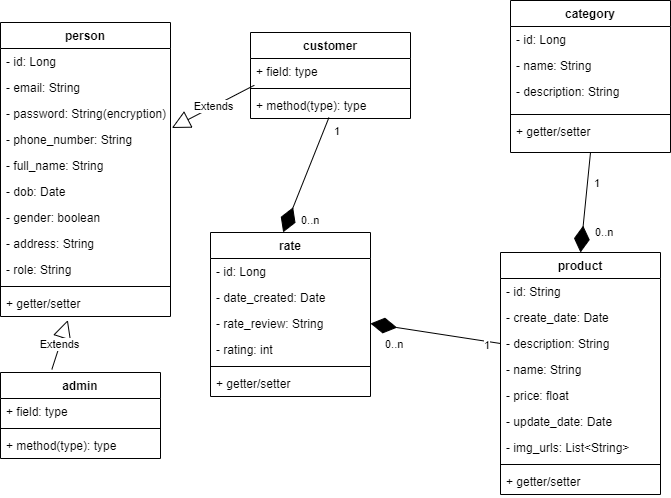

The diagram above was exported from draw.io. Its source (the exported page's mxGraphModel, read from the mxfile embedded in the PNG):
<mxGraphModel dx="1021" dy="529" grid="1" gridSize="10" guides="1" tooltips="1" connect="1" arrows="1" fold="1" page="1" pageScale="1" pageWidth="827" pageHeight="1169" math="0" shadow="0">
  <root>
    <mxCell id="WIyWlLk6GJQsqaUBKTNV-0" />
    <mxCell id="WIyWlLk6GJQsqaUBKTNV-1" parent="WIyWlLk6GJQsqaUBKTNV-0" />
    <mxCell id="zkfFHV4jXpPFQw0GAbJ--0" value="person" style="swimlane;fontStyle=1;align=center;verticalAlign=top;childLayout=stackLayout;horizontal=1;startSize=26;horizontalStack=0;resizeParent=1;resizeLast=0;collapsible=1;marginBottom=0;rounded=0;shadow=0;strokeWidth=1;" parent="WIyWlLk6GJQsqaUBKTNV-1" vertex="1">
      <mxGeometry x="20" y="80" width="170" height="294" as="geometry">
        <mxRectangle x="230" y="140" width="160" height="26" as="alternateBounds" />
      </mxGeometry>
    </mxCell>
    <mxCell id="zkfFHV4jXpPFQw0GAbJ--1" value="- id: Long" style="text;align=left;verticalAlign=top;spacingLeft=4;spacingRight=4;overflow=hidden;rotatable=0;points=[[0,0.5],[1,0.5]];portConstraint=eastwest;" parent="zkfFHV4jXpPFQw0GAbJ--0" vertex="1">
      <mxGeometry y="26" width="170" height="26" as="geometry" />
    </mxCell>
    <mxCell id="zkfFHV4jXpPFQw0GAbJ--3" value="- email: String" style="text;align=left;verticalAlign=top;spacingLeft=4;spacingRight=4;overflow=hidden;rotatable=0;points=[[0,0.5],[1,0.5]];portConstraint=eastwest;rounded=0;shadow=0;html=0;" parent="zkfFHV4jXpPFQw0GAbJ--0" vertex="1">
      <mxGeometry y="52" width="170" height="26" as="geometry" />
    </mxCell>
    <mxCell id="suU4vKE5xFXJwDBZi7fd-34" value="- password: String(encryption)" style="text;strokeColor=none;fillColor=none;align=left;verticalAlign=top;spacingLeft=4;spacingRight=4;overflow=hidden;rotatable=0;points=[[0,0.5],[1,0.5]];portConstraint=eastwest;" parent="zkfFHV4jXpPFQw0GAbJ--0" vertex="1">
      <mxGeometry y="78" width="170" height="26" as="geometry" />
    </mxCell>
    <mxCell id="zkfFHV4jXpPFQw0GAbJ--2" value="- phone_number: String" style="text;align=left;verticalAlign=top;spacingLeft=4;spacingRight=4;overflow=hidden;rotatable=0;points=[[0,0.5],[1,0.5]];portConstraint=eastwest;rounded=0;shadow=0;html=0;" parent="zkfFHV4jXpPFQw0GAbJ--0" vertex="1">
      <mxGeometry y="104" width="170" height="26" as="geometry" />
    </mxCell>
    <mxCell id="suU4vKE5xFXJwDBZi7fd-30" value="- full_name: String" style="text;strokeColor=none;fillColor=none;align=left;verticalAlign=top;spacingLeft=4;spacingRight=4;overflow=hidden;rotatable=0;points=[[0,0.5],[1,0.5]];portConstraint=eastwest;" parent="zkfFHV4jXpPFQw0GAbJ--0" vertex="1">
      <mxGeometry y="130" width="170" height="26" as="geometry" />
    </mxCell>
    <mxCell id="suU4vKE5xFXJwDBZi7fd-31" value="- dob: Date" style="text;strokeColor=none;fillColor=none;align=left;verticalAlign=top;spacingLeft=4;spacingRight=4;overflow=hidden;rotatable=0;points=[[0,0.5],[1,0.5]];portConstraint=eastwest;" parent="zkfFHV4jXpPFQw0GAbJ--0" vertex="1">
      <mxGeometry y="156" width="170" height="26" as="geometry" />
    </mxCell>
    <mxCell id="suU4vKE5xFXJwDBZi7fd-32" value="- gender: boolean" style="text;strokeColor=none;fillColor=none;align=left;verticalAlign=top;spacingLeft=4;spacingRight=4;overflow=hidden;rotatable=0;points=[[0,0.5],[1,0.5]];portConstraint=eastwest;" parent="zkfFHV4jXpPFQw0GAbJ--0" vertex="1">
      <mxGeometry y="182" width="170" height="26" as="geometry" />
    </mxCell>
    <mxCell id="suU4vKE5xFXJwDBZi7fd-33" value="- address: String" style="text;strokeColor=none;fillColor=none;align=left;verticalAlign=top;spacingLeft=4;spacingRight=4;overflow=hidden;rotatable=0;points=[[0,0.5],[1,0.5]];portConstraint=eastwest;" parent="zkfFHV4jXpPFQw0GAbJ--0" vertex="1">
      <mxGeometry y="208" width="170" height="26" as="geometry" />
    </mxCell>
    <mxCell id="WiNd8VqiCLBvEdgk1Y_d-0" value="- role: String" style="text;strokeColor=none;fillColor=none;align=left;verticalAlign=top;spacingLeft=4;spacingRight=4;overflow=hidden;rotatable=0;points=[[0,0.5],[1,0.5]];portConstraint=eastwest;" vertex="1" parent="zkfFHV4jXpPFQw0GAbJ--0">
      <mxGeometry y="234" width="170" height="26" as="geometry" />
    </mxCell>
    <mxCell id="zkfFHV4jXpPFQw0GAbJ--4" value="" style="line;html=1;strokeWidth=1;align=left;verticalAlign=middle;spacingTop=-1;spacingLeft=3;spacingRight=3;rotatable=0;labelPosition=right;points=[];portConstraint=eastwest;" parent="zkfFHV4jXpPFQw0GAbJ--0" vertex="1">
      <mxGeometry y="260" width="170" height="8" as="geometry" />
    </mxCell>
    <mxCell id="suU4vKE5xFXJwDBZi7fd-17" value="+ getter/setter" style="text;strokeColor=none;fillColor=none;align=left;verticalAlign=top;spacingLeft=4;spacingRight=4;overflow=hidden;rotatable=0;points=[[0,0.5],[1,0.5]];portConstraint=eastwest;" parent="zkfFHV4jXpPFQw0GAbJ--0" vertex="1">
      <mxGeometry y="268" width="170" height="26" as="geometry" />
    </mxCell>
    <mxCell id="zkfFHV4jXpPFQw0GAbJ--6" value="rate" style="swimlane;fontStyle=1;align=center;verticalAlign=top;childLayout=stackLayout;horizontal=1;startSize=26;horizontalStack=0;resizeParent=1;resizeLast=0;collapsible=1;marginBottom=0;rounded=0;shadow=0;strokeWidth=1;" parent="WIyWlLk6GJQsqaUBKTNV-1" vertex="1">
      <mxGeometry x="230" y="290" width="160" height="164" as="geometry">
        <mxRectangle x="130" y="380" width="160" height="26" as="alternateBounds" />
      </mxGeometry>
    </mxCell>
    <mxCell id="zkfFHV4jXpPFQw0GAbJ--7" value="- id: Long" style="text;align=left;verticalAlign=top;spacingLeft=4;spacingRight=4;overflow=hidden;rotatable=0;points=[[0,0.5],[1,0.5]];portConstraint=eastwest;" parent="zkfFHV4jXpPFQw0GAbJ--6" vertex="1">
      <mxGeometry y="26" width="160" height="26" as="geometry" />
    </mxCell>
    <mxCell id="zkfFHV4jXpPFQw0GAbJ--8" value="- date_created: Date" style="text;align=left;verticalAlign=top;spacingLeft=4;spacingRight=4;overflow=hidden;rotatable=0;points=[[0,0.5],[1,0.5]];portConstraint=eastwest;rounded=0;shadow=0;html=0;" parent="zkfFHV4jXpPFQw0GAbJ--6" vertex="1">
      <mxGeometry y="52" width="160" height="26" as="geometry" />
    </mxCell>
    <mxCell id="suU4vKE5xFXJwDBZi7fd-11" value="- rate_review: String" style="text;strokeColor=none;fillColor=none;align=left;verticalAlign=top;spacingLeft=4;spacingRight=4;overflow=hidden;rotatable=0;points=[[0,0.5],[1,0.5]];portConstraint=eastwest;" parent="zkfFHV4jXpPFQw0GAbJ--6" vertex="1">
      <mxGeometry y="78" width="160" height="26" as="geometry" />
    </mxCell>
    <mxCell id="suU4vKE5xFXJwDBZi7fd-16" value="- rating: int" style="text;strokeColor=none;fillColor=none;align=left;verticalAlign=top;spacingLeft=4;spacingRight=4;overflow=hidden;rotatable=0;points=[[0,0.5],[1,0.5]];portConstraint=eastwest;" parent="zkfFHV4jXpPFQw0GAbJ--6" vertex="1">
      <mxGeometry y="104" width="160" height="26" as="geometry" />
    </mxCell>
    <mxCell id="zkfFHV4jXpPFQw0GAbJ--9" value="" style="line;html=1;strokeWidth=1;align=left;verticalAlign=middle;spacingTop=-1;spacingLeft=3;spacingRight=3;rotatable=0;labelPosition=right;points=[];portConstraint=eastwest;" parent="zkfFHV4jXpPFQw0GAbJ--6" vertex="1">
      <mxGeometry y="130" width="160" height="8" as="geometry" />
    </mxCell>
    <mxCell id="suU4vKE5xFXJwDBZi7fd-15" value="+ getter/setter" style="text;strokeColor=none;fillColor=none;align=left;verticalAlign=top;spacingLeft=4;spacingRight=4;overflow=hidden;rotatable=0;points=[[0,0.5],[1,0.5]];portConstraint=eastwest;" parent="zkfFHV4jXpPFQw0GAbJ--6" vertex="1">
      <mxGeometry y="138" width="160" height="26" as="geometry" />
    </mxCell>
    <mxCell id="zkfFHV4jXpPFQw0GAbJ--13" value="category" style="swimlane;fontStyle=1;align=center;verticalAlign=top;childLayout=stackLayout;horizontal=1;startSize=26;horizontalStack=0;resizeParent=1;resizeLast=0;collapsible=1;marginBottom=0;rounded=0;shadow=0;strokeWidth=1;" parent="WIyWlLk6GJQsqaUBKTNV-1" vertex="1">
      <mxGeometry x="530" y="58" width="160" height="152" as="geometry">
        <mxRectangle x="340" y="380" width="170" height="26" as="alternateBounds" />
      </mxGeometry>
    </mxCell>
    <mxCell id="zkfFHV4jXpPFQw0GAbJ--14" value="- id: Long" style="text;align=left;verticalAlign=top;spacingLeft=4;spacingRight=4;overflow=hidden;rotatable=0;points=[[0,0.5],[1,0.5]];portConstraint=eastwest;" parent="zkfFHV4jXpPFQw0GAbJ--13" vertex="1">
      <mxGeometry y="26" width="160" height="26" as="geometry" />
    </mxCell>
    <mxCell id="suU4vKE5xFXJwDBZi7fd-4" value="- name: String" style="text;strokeColor=none;fillColor=none;align=left;verticalAlign=top;spacingLeft=4;spacingRight=4;overflow=hidden;rotatable=0;points=[[0,0.5],[1,0.5]];portConstraint=eastwest;" parent="zkfFHV4jXpPFQw0GAbJ--13" vertex="1">
      <mxGeometry y="52" width="160" height="26" as="geometry" />
    </mxCell>
    <mxCell id="suU4vKE5xFXJwDBZi7fd-6" value="- description: String" style="text;strokeColor=none;fillColor=none;align=left;verticalAlign=top;spacingLeft=4;spacingRight=4;overflow=hidden;rotatable=0;points=[[0,0.5],[1,0.5]];portConstraint=eastwest;" parent="zkfFHV4jXpPFQw0GAbJ--13" vertex="1">
      <mxGeometry y="78" width="160" height="32" as="geometry" />
    </mxCell>
    <mxCell id="suU4vKE5xFXJwDBZi7fd-7" value="" style="line;html=1;strokeWidth=1;align=left;verticalAlign=middle;spacingTop=-1;spacingLeft=3;spacingRight=3;rotatable=0;labelPosition=right;points=[];portConstraint=eastwest;" parent="zkfFHV4jXpPFQw0GAbJ--13" vertex="1">
      <mxGeometry y="110" width="160" height="8" as="geometry" />
    </mxCell>
    <mxCell id="suU4vKE5xFXJwDBZi7fd-14" value="+ getter/setter" style="text;strokeColor=none;fillColor=none;align=left;verticalAlign=top;spacingLeft=4;spacingRight=4;overflow=hidden;rotatable=0;points=[[0,0.5],[1,0.5]];portConstraint=eastwest;" parent="zkfFHV4jXpPFQw0GAbJ--13" vertex="1">
      <mxGeometry y="118" width="160" height="26" as="geometry" />
    </mxCell>
    <mxCell id="zkfFHV4jXpPFQw0GAbJ--17" value="product" style="swimlane;fontStyle=1;align=center;verticalAlign=top;childLayout=stackLayout;horizontal=1;startSize=26;horizontalStack=0;resizeParent=1;resizeLast=0;collapsible=1;marginBottom=0;rounded=0;shadow=0;strokeWidth=1;" parent="WIyWlLk6GJQsqaUBKTNV-1" vertex="1">
      <mxGeometry x="520" y="310" width="160" height="242" as="geometry">
        <mxRectangle x="550" y="140" width="160" height="26" as="alternateBounds" />
      </mxGeometry>
    </mxCell>
    <mxCell id="zkfFHV4jXpPFQw0GAbJ--18" value="- id: String" style="text;align=left;verticalAlign=top;spacingLeft=4;spacingRight=4;overflow=hidden;rotatable=0;points=[[0,0.5],[1,0.5]];portConstraint=eastwest;" parent="zkfFHV4jXpPFQw0GAbJ--17" vertex="1">
      <mxGeometry y="26" width="160" height="26" as="geometry" />
    </mxCell>
    <mxCell id="zkfFHV4jXpPFQw0GAbJ--19" value="- create_date: Date" style="text;align=left;verticalAlign=top;spacingLeft=4;spacingRight=4;overflow=hidden;rotatable=0;points=[[0,0.5],[1,0.5]];portConstraint=eastwest;rounded=0;shadow=0;html=0;" parent="zkfFHV4jXpPFQw0GAbJ--17" vertex="1">
      <mxGeometry y="52" width="160" height="26" as="geometry" />
    </mxCell>
    <mxCell id="zkfFHV4jXpPFQw0GAbJ--20" value="- description: String" style="text;align=left;verticalAlign=top;spacingLeft=4;spacingRight=4;overflow=hidden;rotatable=0;points=[[0,0.5],[1,0.5]];portConstraint=eastwest;rounded=0;shadow=0;html=0;" parent="zkfFHV4jXpPFQw0GAbJ--17" vertex="1">
      <mxGeometry y="78" width="160" height="26" as="geometry" />
    </mxCell>
    <mxCell id="zkfFHV4jXpPFQw0GAbJ--21" value="- name: String" style="text;align=left;verticalAlign=top;spacingLeft=4;spacingRight=4;overflow=hidden;rotatable=0;points=[[0,0.5],[1,0.5]];portConstraint=eastwest;rounded=0;shadow=0;html=0;" parent="zkfFHV4jXpPFQw0GAbJ--17" vertex="1">
      <mxGeometry y="104" width="160" height="26" as="geometry" />
    </mxCell>
    <mxCell id="zkfFHV4jXpPFQw0GAbJ--22" value="- price: float" style="text;align=left;verticalAlign=top;spacingLeft=4;spacingRight=4;overflow=hidden;rotatable=0;points=[[0,0.5],[1,0.5]];portConstraint=eastwest;rounded=0;shadow=0;html=0;" parent="zkfFHV4jXpPFQw0GAbJ--17" vertex="1">
      <mxGeometry y="130" width="160" height="26" as="geometry" />
    </mxCell>
    <mxCell id="suU4vKE5xFXJwDBZi7fd-8" value="- update_date: Date" style="text;strokeColor=none;fillColor=none;align=left;verticalAlign=top;spacingLeft=4;spacingRight=4;overflow=hidden;rotatable=0;points=[[0,0.5],[1,0.5]];portConstraint=eastwest;" parent="zkfFHV4jXpPFQw0GAbJ--17" vertex="1">
      <mxGeometry y="156" width="160" height="26" as="geometry" />
    </mxCell>
    <mxCell id="suU4vKE5xFXJwDBZi7fd-9" value="- img_urls: List&lt;String&gt;" style="text;strokeColor=none;fillColor=none;align=left;verticalAlign=top;spacingLeft=4;spacingRight=4;overflow=hidden;rotatable=0;points=[[0,0.5],[1,0.5]];portConstraint=eastwest;" parent="zkfFHV4jXpPFQw0GAbJ--17" vertex="1">
      <mxGeometry y="182" width="160" height="26" as="geometry" />
    </mxCell>
    <mxCell id="zkfFHV4jXpPFQw0GAbJ--23" value="" style="line;html=1;strokeWidth=1;align=left;verticalAlign=middle;spacingTop=-1;spacingLeft=3;spacingRight=3;rotatable=0;labelPosition=right;points=[];portConstraint=eastwest;" parent="zkfFHV4jXpPFQw0GAbJ--17" vertex="1">
      <mxGeometry y="208" width="160" height="8" as="geometry" />
    </mxCell>
    <mxCell id="suU4vKE5xFXJwDBZi7fd-13" value="+ getter/setter" style="text;strokeColor=none;fillColor=none;align=left;verticalAlign=top;spacingLeft=4;spacingRight=4;overflow=hidden;rotatable=0;points=[[0,0.5],[1,0.5]];portConstraint=eastwest;" parent="zkfFHV4jXpPFQw0GAbJ--17" vertex="1">
      <mxGeometry y="216" width="160" height="26" as="geometry" />
    </mxCell>
    <mxCell id="suU4vKE5xFXJwDBZi7fd-22" value="admin" style="swimlane;fontStyle=1;align=center;verticalAlign=top;childLayout=stackLayout;horizontal=1;startSize=26;horizontalStack=0;resizeParent=1;resizeParentMax=0;resizeLast=0;collapsible=1;marginBottom=0;" parent="WIyWlLk6GJQsqaUBKTNV-1" vertex="1">
      <mxGeometry x="20" y="430" width="160" height="86" as="geometry" />
    </mxCell>
    <mxCell id="suU4vKE5xFXJwDBZi7fd-23" value="+ field: type" style="text;strokeColor=none;fillColor=none;align=left;verticalAlign=top;spacingLeft=4;spacingRight=4;overflow=hidden;rotatable=0;points=[[0,0.5],[1,0.5]];portConstraint=eastwest;" parent="suU4vKE5xFXJwDBZi7fd-22" vertex="1">
      <mxGeometry y="26" width="160" height="26" as="geometry" />
    </mxCell>
    <mxCell id="suU4vKE5xFXJwDBZi7fd-24" value="" style="line;strokeWidth=1;fillColor=none;align=left;verticalAlign=middle;spacingTop=-1;spacingLeft=3;spacingRight=3;rotatable=0;labelPosition=right;points=[];portConstraint=eastwest;" parent="suU4vKE5xFXJwDBZi7fd-22" vertex="1">
      <mxGeometry y="52" width="160" height="8" as="geometry" />
    </mxCell>
    <mxCell id="suU4vKE5xFXJwDBZi7fd-25" value="+ method(type): type" style="text;strokeColor=none;fillColor=none;align=left;verticalAlign=top;spacingLeft=4;spacingRight=4;overflow=hidden;rotatable=0;points=[[0,0.5],[1,0.5]];portConstraint=eastwest;" parent="suU4vKE5xFXJwDBZi7fd-22" vertex="1">
      <mxGeometry y="60" width="160" height="26" as="geometry" />
    </mxCell>
    <mxCell id="suU4vKE5xFXJwDBZi7fd-26" value="customer" style="swimlane;fontStyle=1;align=center;verticalAlign=top;childLayout=stackLayout;horizontal=1;startSize=26;horizontalStack=0;resizeParent=1;resizeParentMax=0;resizeLast=0;collapsible=1;marginBottom=0;" parent="WIyWlLk6GJQsqaUBKTNV-1" vertex="1">
      <mxGeometry x="270" y="90" width="160" height="86" as="geometry" />
    </mxCell>
    <mxCell id="suU4vKE5xFXJwDBZi7fd-27" value="+ field: type" style="text;strokeColor=none;fillColor=none;align=left;verticalAlign=top;spacingLeft=4;spacingRight=4;overflow=hidden;rotatable=0;points=[[0,0.5],[1,0.5]];portConstraint=eastwest;" parent="suU4vKE5xFXJwDBZi7fd-26" vertex="1">
      <mxGeometry y="26" width="160" height="26" as="geometry" />
    </mxCell>
    <mxCell id="suU4vKE5xFXJwDBZi7fd-28" value="" style="line;strokeWidth=1;fillColor=none;align=left;verticalAlign=middle;spacingTop=-1;spacingLeft=3;spacingRight=3;rotatable=0;labelPosition=right;points=[];portConstraint=eastwest;" parent="suU4vKE5xFXJwDBZi7fd-26" vertex="1">
      <mxGeometry y="52" width="160" height="8" as="geometry" />
    </mxCell>
    <mxCell id="suU4vKE5xFXJwDBZi7fd-29" value="+ method(type): type" style="text;strokeColor=none;fillColor=none;align=left;verticalAlign=top;spacingLeft=4;spacingRight=4;overflow=hidden;rotatable=0;points=[[0,0.5],[1,0.5]];portConstraint=eastwest;" parent="suU4vKE5xFXJwDBZi7fd-26" vertex="1">
      <mxGeometry y="60" width="160" height="26" as="geometry" />
    </mxCell>
    <mxCell id="suU4vKE5xFXJwDBZi7fd-35" value="Extends" style="endArrow=block;endSize=16;endFill=0;html=1;rounded=0;exitX=0.024;exitY=1.029;exitDx=0;exitDy=0;exitPerimeter=0;entryX=1.008;entryY=0.057;entryDx=0;entryDy=0;entryPerimeter=0;" parent="WIyWlLk6GJQsqaUBKTNV-1" source="suU4vKE5xFXJwDBZi7fd-27" target="zkfFHV4jXpPFQw0GAbJ--2" edge="1">
      <mxGeometry width="160" relative="1" as="geometry">
        <mxPoint x="360" y="320" as="sourcePoint" />
        <mxPoint x="160" y="160" as="targetPoint" />
      </mxGeometry>
    </mxCell>
    <mxCell id="suU4vKE5xFXJwDBZi7fd-36" value="Extends" style="endArrow=block;endSize=16;endFill=0;html=1;rounded=0;exitX=0.321;exitY=-0.036;exitDx=0;exitDy=0;exitPerimeter=0;entryX=0.396;entryY=1.138;entryDx=0;entryDy=0;entryPerimeter=0;" parent="WIyWlLk6GJQsqaUBKTNV-1" source="suU4vKE5xFXJwDBZi7fd-22" target="suU4vKE5xFXJwDBZi7fd-17" edge="1">
      <mxGeometry width="160" relative="1" as="geometry">
        <mxPoint x="360" y="320" as="sourcePoint" />
        <mxPoint x="520" y="320" as="targetPoint" />
      </mxGeometry>
    </mxCell>
    <mxCell id="suU4vKE5xFXJwDBZi7fd-45" value="" style="endArrow=diamondThin;endFill=1;endSize=24;html=1;rounded=0;entryX=0.5;entryY=0;entryDx=0;entryDy=0;exitX=0.5;exitY=1;exitDx=0;exitDy=0;" parent="WIyWlLk6GJQsqaUBKTNV-1" source="zkfFHV4jXpPFQw0GAbJ--13" target="zkfFHV4jXpPFQw0GAbJ--17" edge="1">
      <mxGeometry width="160" relative="1" as="geometry">
        <mxPoint x="600" y="210" as="sourcePoint" />
        <mxPoint x="610" y="280" as="targetPoint" />
      </mxGeometry>
    </mxCell>
    <mxCell id="suU4vKE5xFXJwDBZi7fd-49" value="0..n" style="edgeLabel;resizable=0;html=1;align=left;verticalAlign=top;" parent="WIyWlLk6GJQsqaUBKTNV-1" connectable="0" vertex="1">
      <mxGeometry x="640" y="290" as="geometry">
        <mxPoint x="-27" y="-13" as="offset" />
      </mxGeometry>
    </mxCell>
    <mxCell id="suU4vKE5xFXJwDBZi7fd-50" value="1" style="edgeLabel;resizable=0;html=1;align=right;verticalAlign=top;" parent="WIyWlLk6GJQsqaUBKTNV-1" connectable="0" vertex="1">
      <mxGeometry x="619.9999538458028" y="228.00000004529363" as="geometry" />
    </mxCell>
    <mxCell id="suU4vKE5xFXJwDBZi7fd-52" value="" style="endArrow=diamondThin;endFill=1;endSize=24;html=1;rounded=0;exitX=0;exitY=0.5;exitDx=0;exitDy=0;entryX=1;entryY=0.5;entryDx=0;entryDy=0;" parent="WIyWlLk6GJQsqaUBKTNV-1" source="zkfFHV4jXpPFQw0GAbJ--20" target="suU4vKE5xFXJwDBZi7fd-11" edge="1">
      <mxGeometry width="160" relative="1" as="geometry">
        <mxPoint x="440" y="350" as="sourcePoint" />
        <mxPoint x="430" y="480" as="targetPoint" />
      </mxGeometry>
    </mxCell>
    <mxCell id="suU4vKE5xFXJwDBZi7fd-53" value="1" style="edgeLabel;resizable=0;html=1;align=right;verticalAlign=top;" parent="WIyWlLk6GJQsqaUBKTNV-1" connectable="0" vertex="1">
      <mxGeometry x="509.9999538458028" y="390.00000004529363" as="geometry" />
    </mxCell>
    <mxCell id="suU4vKE5xFXJwDBZi7fd-54" value="0..n" style="edgeLabel;resizable=0;html=1;align=left;verticalAlign=top;" parent="WIyWlLk6GJQsqaUBKTNV-1" connectable="0" vertex="1">
      <mxGeometry x="680" y="290" as="geometry">
        <mxPoint x="-277" y="99" as="offset" />
      </mxGeometry>
    </mxCell>
    <mxCell id="suU4vKE5xFXJwDBZi7fd-55" value="" style="endArrow=diamondThin;endFill=1;endSize=24;html=1;rounded=0;entryX=0.454;entryY=-0.001;entryDx=0;entryDy=0;entryPerimeter=0;exitX=0.49;exitY=0.966;exitDx=0;exitDy=0;exitPerimeter=0;" parent="WIyWlLk6GJQsqaUBKTNV-1" source="suU4vKE5xFXJwDBZi7fd-29" target="zkfFHV4jXpPFQw0GAbJ--6" edge="1">
      <mxGeometry width="160" relative="1" as="geometry">
        <mxPoint x="350" y="320" as="sourcePoint" />
        <mxPoint x="510" y="320" as="targetPoint" />
      </mxGeometry>
    </mxCell>
    <mxCell id="suU4vKE5xFXJwDBZi7fd-56" value="1" style="edgeLabel;resizable=0;html=1;align=right;verticalAlign=top;" parent="WIyWlLk6GJQsqaUBKTNV-1" connectable="0" vertex="1">
      <mxGeometry x="359.9999538458028" y="176.00000004529363" as="geometry" />
    </mxCell>
    <mxCell id="suU4vKE5xFXJwDBZi7fd-57" value="0..n" style="edgeLabel;resizable=0;html=1;align=left;verticalAlign=top;" parent="WIyWlLk6GJQsqaUBKTNV-1" connectable="0" vertex="1">
      <mxGeometry x="590" y="170" as="geometry">
        <mxPoint x="-271" y="95" as="offset" />
      </mxGeometry>
    </mxCell>
  </root>
</mxGraphModel>